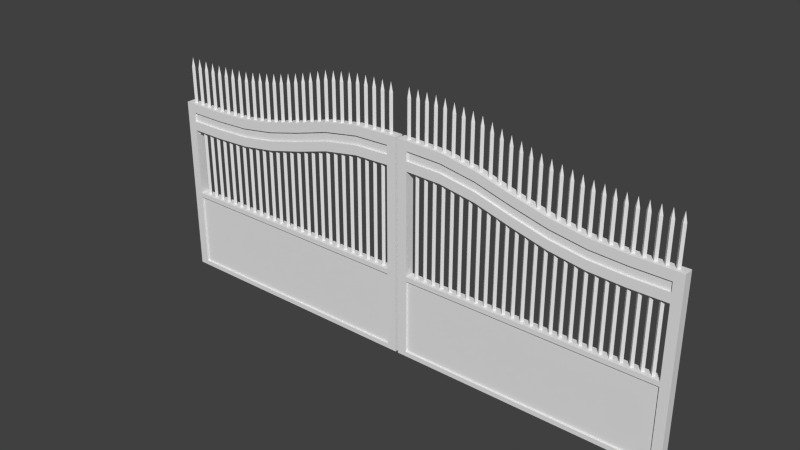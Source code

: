 # Source: Gate.blend  (saved by Blender 2.70.0; exported with 4.5.12 LTS)
import bpy
from mathutils import Matrix  # noqa: F401  (used for matrix-valued properties, if any)

bpy.ops.wm.read_factory_settings(use_empty=True)
scene = bpy.context.scene
scene.name = 'Scene'

# ---- collections
col_collection_1 = bpy.data.collections.new('Collection 1'); scene.collection.children.link(col_collection_1)

# ---- world
world_world = bpy.data.worlds.new('World'); scene.world = world_world
world_world.color = (0.05088, 0.05088, 0.05088)
world_world.use_sun_shadow = False
world_world.sun_shadow_jitter_overblur = 0.0
world_world.cycles.sampling_method = 'MANUAL'
world_world.cycles.sample_map_resolution = 256

# ---- meshes
me_cube_002 = bpy.data.meshes.new('Cube.002')
me_cube_002.from_pydata([(2.89, -0.05, 0.2), (2.89, 0.05, 0.2), (0.009832, 0.05, 0.2), (0.009832, -0.05, 0.2), (2.89, -0.05, 1.1), (2.89, 0.05, 1.1), (0.009832, 0.05, 1.1), (0.009832, -0.05, 1.1), (0.1098, 0.05, 1.1), (0.1098, 0.05, 0.2), (0.1098, -0.05, 1.1), (0.1098, -0.05, 0.2), (2.79, 0.05, 0.2), (2.79, -0.05, 1.1), (2.79, 0.05, 1.1), (2.79, -0.05, 0.2), (2.89, -0.05, 2.2), (2.89, 0.05, 2.2), (0.009832, 0.05, 1.842), (0.009832, -0.05, 1.842), (2.89, -0.05, 2.5), (2.89, 0.05, 2.5), (0.009832, 0.05, 2.142), (0.009832, -0.05, 2.142), (0.1098, 0.05, 2.142), (0.1098, 0.05, 1.842), (0.1098, -0.05, 2.142), (0.1098, -0.05, 1.842), (2.79, 0.05, 2.2), (2.79, -0.05, 2.5), (2.79, 0.05, 2.5), (2.79, -0.05, 2.2), (2.407, 0.05, 2.189), (2.024, 0.05, 2.124), (1.641, 0.05, 2.015), (1.258, 0.05, 1.919), (0.8755, 0.05, 1.86), (0.4927, 0.05, 1.842), (2.407, -0.05, 2.489), (2.024, -0.05, 2.424), (1.641, -0.05, 2.315), (1.258, -0.05, 2.219), (0.8755, -0.05, 2.16), (0.4927, -0.05, 2.142), (2.407, 0.05, 2.489), (2.024, 0.05, 2.424), (1.641, 0.05, 2.315), (1.258, 0.05, 2.219), (0.8755, 0.05, 2.16), (0.4927, 0.05, 2.142), (2.407, -0.05, 2.189), (2.024, -0.05, 2.124), (1.641, -0.05, 2.015), (1.258, -0.05, 1.919), (0.8755, -0.05, 1.86), (0.4927, -0.05, 1.842), (0.2, -0.02263, 1.084), (0.2226, -3.07e-09, 1.084), (0.2, 0.02263, 1.084), (0.1773, -4.977e-09, 1.084), (0.2, -0.02263, 2.54), (0.2226, -3.07e-09, 2.54), (0.2, 0.02263, 2.54), (0.1773, -4.977e-09, 2.54), (0.3, -0.02263, 1.084), (0.3226, -3.07e-09, 1.084), (0.3, 0.02263, 1.084), (0.2773, -4.977e-09, 1.084), (0.3, -0.02263, 2.54), (0.3226, -3.07e-09, 2.54), (0.3, 0.02263, 2.54), (0.2773, -4.977e-09, 2.54), (0.4, -0.02263, 1.084), (0.4226, -3.07e-09, 1.084), (0.4, 0.02263, 1.084), (0.3773, -4.977e-09, 1.084), (0.4, -0.02263, 2.54), (0.4226, -3.07e-09, 2.54), (0.4, 0.02263, 2.54), (0.3773, -4.977e-09, 2.54), (0.5, -0.02263, 1.084), (0.5226, -3.07e-09, 1.084), (0.5, 0.02263, 1.084), (0.4773, -4.977e-09, 1.084), (0.5, -0.02263, 2.54), (0.5226, -3.07e-09, 2.54), (0.5, 0.02263, 2.54), (0.4773, -4.977e-09, 2.54), (0.6, -0.02263, 1.084), (0.6226, -3.07e-09, 1.084), (0.6, 0.02263, 1.084), (0.5773, -4.977e-09, 1.084), (0.6, -0.02263, 2.545), (0.6226, -3.07e-09, 2.545), (0.6, 0.02263, 2.545), (0.5773, -4.977e-09, 2.545), (0.7, -0.02263, 1.084), (0.7226, -3.07e-09, 1.084), (0.7, 0.02263, 1.084), (0.6773, -4.977e-09, 1.084), (0.7, -0.02263, 2.55), (0.7226, -3.07e-09, 2.55), (0.7, 0.02263, 2.55), (0.6773, -4.977e-09, 2.55), (0.8, -0.02263, 1.084), (0.8226, -3.07e-09, 1.084), (0.8, 0.02263, 1.084), (0.7773, -4.977e-09, 1.084), (0.8, -0.02263, 2.556), (0.8226, -3.07e-09, 2.556), (0.8, 0.02263, 2.556), (0.7773, -4.977e-09, 2.556), (0.9, -0.02263, 1.084), (0.9226, -3.07e-09, 1.084), (0.9, 0.02263, 1.084), (0.8773, -4.977e-09, 1.084), (0.9, -0.02263, 2.561), (0.9226, -3.07e-09, 2.561), (0.9, 0.02263, 2.561), (0.8773, -4.977e-09, 2.561), (1.0, -0.02263, 1.084), (1.023, -3.07e-09, 1.084), (1.0, 0.02263, 1.084), (0.9773, -4.977e-09, 1.084), (1.0, -0.02263, 2.577), (1.023, -3.07e-09, 2.577), (1.0, 0.02263, 2.577), (0.9773, -4.977e-09, 2.577), (1.1, -0.02263, 1.084), (1.123, -3.07e-09, 1.084), (1.1, 0.02263, 1.084), (1.077, -4.977e-09, 1.084), (1.1, -0.02263, 2.595), (1.123, -3.07e-09, 2.595), (1.1, 0.02263, 2.595), (1.077, -4.977e-09, 2.595), (1.2, -0.02263, 1.084), (1.223, -3.07e-09, 1.084), (1.2, 0.02263, 1.084), (1.177, -4.977e-09, 1.084), (1.2, -0.02263, 2.611), (1.223, -3.07e-09, 2.611), (1.2, 0.02263, 2.611), (1.177, -4.977e-09, 2.611), (1.3, -0.02263, 1.084), (1.323, -3.07e-09, 1.084), (1.3, 0.02263, 1.084), (1.277, -4.977e-09, 1.084), (1.3, -0.02263, 2.63), (1.323, -3.07e-09, 2.63), (1.3, 0.02263, 2.63), (1.277, -4.977e-09, 2.63), (1.4, -0.02263, 1.084), (1.423, -3.07e-09, 1.084), (1.4, 0.02263, 1.084), (1.377, -4.977e-09, 1.084), (1.4, -0.02263, 2.652), (1.423, -3.07e-09, 2.652), (1.4, 0.02263, 2.652), (1.377, -4.977e-09, 2.652), (1.5, -0.02263, 1.084), (1.523, -3.07e-09, 1.084), (1.5, 0.02263, 1.084), (1.477, -4.977e-09, 1.084), (1.5, -0.02263, 2.679), (1.523, -3.07e-09, 2.679), (1.5, 0.02263, 2.679), (1.477, -4.977e-09, 2.679), (1.6, -0.02263, 1.084), (1.623, -3.07e-09, 1.084), (1.6, 0.02263, 1.084), (1.577, -4.977e-09, 1.084), (1.6, -0.02263, 2.704), (1.623, -3.07e-09, 2.704), (1.6, 0.02263, 2.704), (1.577, -4.977e-09, 2.704), (1.7, -0.02263, 1.084), (1.723, -3.07e-09, 1.084), (1.7, 0.02263, 1.084), (1.677, -4.977e-09, 1.084), (1.7, -0.02263, 2.732), (1.723, -3.07e-09, 2.732), (1.7, 0.02263, 2.732), (1.677, -4.977e-09, 2.732), (1.8, -0.02263, 1.084), (1.823, -3.07e-09, 1.084), (1.8, 0.02263, 1.084), (1.777, -4.977e-09, 1.084), (1.8, -0.02263, 2.762), (1.823, -3.07e-09, 2.762), (1.8, 0.02263, 2.762), (1.777, -4.977e-09, 2.762), (1.9, -0.02263, 1.084), (1.923, -3.07e-09, 1.084), (1.9, 0.02263, 1.084), (1.877, -4.977e-09, 1.084), (1.9, -0.02263, 2.795), (1.923, -3.07e-09, 2.795), (1.9, 0.02263, 2.795), (1.877, -4.977e-09, 2.795), (2.0, -0.02263, 1.084), (2.023, -3.07e-09, 1.084), (2.0, 0.02263, 1.084), (1.977, -4.977e-09, 1.084), (2.0, -0.02263, 2.827), (2.023, -3.07e-09, 2.827), (2.0, 0.02263, 2.827), (1.977, -4.977e-09, 2.827), (2.1, -0.02263, 1.084), (2.123, -3.07e-09, 1.084), (2.1, 0.02263, 1.084), (2.077, -4.977e-09, 1.084), (2.1, -0.02263, 2.845), (2.123, -3.07e-09, 2.845), (2.1, 0.02263, 2.845), (2.077, -4.977e-09, 2.845), (2.2, -0.02263, 1.084), (2.223, -3.07e-09, 1.084), (2.2, 0.02263, 1.084), (2.177, -4.977e-09, 1.084), (2.2, -0.02263, 2.86), (2.223, -3.07e-09, 2.86), (2.2, 0.02263, 2.86), (2.177, -4.977e-09, 2.86), (2.3, -0.02263, 1.084), (2.323, -3.07e-09, 1.084), (2.3, 0.02263, 1.084), (2.277, -4.977e-09, 1.084), (2.3, -0.02263, 2.873), (2.323, -3.07e-09, 2.873), (2.3, 0.02263, 2.873), (2.277, -4.977e-09, 2.873), (2.4, -0.02263, 1.084), (2.423, -3.07e-09, 1.084), (2.4, 0.02263, 1.084), (2.377, -4.977e-09, 1.084), (2.4, -0.02263, 2.888), (2.423, -3.07e-09, 2.888), (2.4, 0.02263, 2.888), (2.377, -4.977e-09, 2.888), (2.5, -0.02263, 1.084), (2.523, -3.07e-09, 1.084), (2.5, 0.02263, 1.084), (2.477, -4.977e-09, 1.084), (2.5, -0.02263, 2.892), (2.523, -3.07e-09, 2.892), (2.5, 0.02263, 2.892), (2.477, -4.977e-09, 2.892), (2.6, -0.02263, 1.084), (2.623, -3.07e-09, 1.084), (2.6, 0.02263, 1.084), (2.577, -4.977e-09, 1.084), (2.6, -0.02263, 2.896), (2.623, -3.07e-09, 2.896), (2.6, 0.02263, 2.896), (2.577, -4.977e-09, 2.896), (2.7, -0.02263, 1.084), (2.723, -3.07e-09, 1.084), (2.7, 0.02263, 1.084), (2.677, -4.977e-09, 1.084), (2.7, -0.02263, 2.897), (2.723, -3.07e-09, 2.897), (2.7, 0.02263, 2.897), (2.677, -4.977e-09, 2.897), (0.2, -4.038e-09, 2.64), (0.3, -4.038e-09, 2.64), (0.4, -4.038e-09, 2.64), (0.5, -4.038e-09, 2.64), (0.6, -4.038e-09, 2.645), (0.7, -4.038e-09, 2.65), (0.8, -4.038e-09, 2.656), (0.9, -4.038e-09, 2.661), (1.0, -4.038e-09, 2.677), (1.1, -4.038e-09, 2.695), (1.2, -4.038e-09, 2.711), (1.3, -4.038e-09, 2.73), (1.4, -4.038e-09, 2.752), (1.5, -4.038e-09, 2.779), (1.6, -4.038e-09, 2.804), (1.7, -4.038e-09, 2.832), (1.8, -4.038e-09, 2.862), (1.9, -4.038e-09, 2.895), (2.0, -4.038e-09, 2.927), (2.1, -4.038e-09, 2.945), (2.2, -4.038e-09, 2.96), (0.09997, -4.038e-09, 2.64), (0.07734, -4.977e-09, 2.54), (0.09997, 0.02263, 2.54), (2.3, -4.038e-09, 2.973), (0.1226, -3.07e-09, 2.54), (0.09997, -0.02263, 2.54), (0.07734, -4.977e-09, 1.784), (2.4, -4.038e-09, 2.988), (0.09997, 0.02263, 1.784), (0.1226, -3.07e-09, 1.784), (0.09997, -0.02263, 1.784), (2.5, -4.038e-09, 2.992), (2.8, -4.038e-09, 2.997), (2.777, -4.977e-09, 2.897), (2.8, 0.02263, 2.897), (2.6, -4.038e-09, 2.996), (2.823, -3.07e-09, 2.897), (2.8, -0.02263, 2.897), (2.777, -4.977e-09, 2.184), (2.7, -4.038e-09, 2.997), (2.8, 0.02263, 2.184), (2.823, -3.07e-09, 2.184), (2.8, -0.02263, 2.184), (2.89, -0.05, 1.05), (2.89, 0.05, 1.05), (0.009832, 0.05, 1.05), (0.009832, -0.05, 1.05), (0.1098, 0.05, 1.05), (0.1098, -0.05, 1.05), (2.79, -0.05, 1.05), (2.79, 0.05, 1.05), (2.89, 0.05, 0.25), (0.009832, 0.05, 0.25), (0.009832, -0.05, 0.25), (0.1098, 0.05, 0.25), (0.1098, -0.05, 0.25), (2.79, -0.05, 0.25), (2.79, 0.05, 0.25), (2.89, -0.05, 0.25), (0.1098, 0.03, 1.05), (0.1098, -0.03, 1.05), (2.79, -0.03, 1.05), (2.79, 0.03, 1.05), (0.1098, 0.03, 0.25), (0.1098, -0.03, 0.25), (2.79, -0.03, 0.25), (2.79, 0.03, 0.25), (2.89, -0.05, 2.3), (2.89, -0.05, 2.4), (2.89, 0.05, 2.4), (2.89, 0.05, 2.3), (0.009832, 0.05, 2.042), (0.009832, 0.05, 1.942), (0.009832, -0.05, 2.042), (0.009832, -0.05, 1.942), (0.1098, 0.05, 2.042), (0.1098, 0.05, 1.942), (0.1098, -0.05, 2.042), (0.1098, -0.05, 1.942), (2.79, -0.05, 2.4), (2.79, -0.05, 2.3), (2.79, 0.05, 2.4), (2.79, 0.05, 2.3), (2.407, 0.05, 2.389), (2.407, 0.05, 2.289), (2.024, 0.05, 2.324), (2.024, 0.05, 2.224), (1.641, 0.05, 2.215), (1.641, 0.05, 2.115), (1.258, 0.05, 2.119), (1.258, 0.05, 2.019), (0.8755, 0.05, 2.06), (0.8755, 0.05, 1.96), (0.4927, 0.05, 2.042), (0.4927, 0.05, 1.942), (0.4927, -0.05, 2.042), (0.4927, -0.05, 1.942), (0.8755, -0.05, 2.06), (0.8755, -0.05, 1.96), (1.258, -0.05, 2.119), (1.258, -0.05, 2.019), (1.641, -0.05, 2.215), (1.641, -0.05, 2.115), (2.024, -0.05, 2.324), (2.024, -0.05, 2.224), (2.407, -0.05, 2.389), (2.407, -0.05, 2.289), (0.1098, 0.03, 2.042), (0.1098, 0.03, 1.942), (0.1098, -0.03, 2.042), (0.1098, -0.03, 1.942), (2.79, -0.03, 2.4), (2.79, -0.03, 2.3), (2.79, 0.03, 2.4), (2.79, 0.03, 2.3), (2.407, 0.03, 2.389), (2.407, 0.03, 2.289), (2.024, 0.03, 2.324), (2.024, 0.03, 2.224), (1.641, 0.03, 2.215), (1.641, 0.03, 2.115), (1.258, 0.03, 2.119), (1.258, 0.03, 2.019), (0.8755, 0.03, 2.06), (0.8755, 0.03, 1.96), (0.4927, 0.03, 2.042), (0.4927, 0.03, 1.942), (0.4927, -0.03, 2.042), (0.4927, -0.03, 1.942), (0.8755, -0.03, 2.06), (0.8755, -0.03, 1.96), (1.258, -0.03, 2.119), (1.258, -0.03, 2.019), (1.641, -0.03, 2.215), (1.641, -0.03, 2.115), (2.024, -0.03, 2.324), (2.024, -0.03, 2.224), (2.407, -0.03, 2.389), (2.407, -0.03, 2.289)], [], [(323, 0, 1, 316), (319, 9, 2, 317), (317, 2, 3, 318), (321, 15, 0, 323), (11, 3, 2, 9), (14, 13, 31, 28), (322, 12, 9, 319), (318, 3, 11, 320), (15, 11, 9, 12), (7, 10, 27, 19), (320, 11, 15, 321), (10, 13, 14, 8), (316, 1, 12, 322), (0, 15, 12, 1), (332, 16, 17, 335), (341, 25, 18, 337), (337, 18, 19, 339), (345, 31, 16, 332), (6, 7, 19, 18), (29, 20, 21, 30), (359, 37, 25, 341), (339, 19, 27, 343), (55, 27, 25, 37), (23, 26, 24, 22), (371, 50, 31, 345), (38, 29, 30, 44), (335, 17, 28, 347), (5, 14, 28, 17), (10, 8, 25, 27), (8, 6, 18, 25), (13, 4, 16, 31), (4, 5, 17, 16), (347, 28, 32, 349), (349, 32, 33, 351), (351, 33, 34, 353), (353, 34, 35, 355), (355, 35, 36, 357), (357, 36, 37, 359), (31, 50, 32, 28), (50, 51, 33, 32), (51, 52, 34, 33), (52, 53, 35, 34), (53, 54, 36, 35), (54, 55, 37, 36), (343, 27, 55, 361), (361, 55, 54, 363), (363, 54, 53, 365), (365, 53, 52, 367), (367, 52, 51, 369), (369, 51, 50, 371), (26, 43, 49, 24), (43, 42, 48, 49), (42, 41, 47, 48), (41, 40, 46, 47), (40, 39, 45, 46), (39, 38, 44, 45), (60, 56, 57, 61), (61, 57, 58, 62), (62, 58, 59, 63), (63, 59, 56, 60), (68, 64, 65, 69), (69, 65, 66, 70), (70, 66, 67, 71), (71, 67, 64, 68), (151, 147, 144, 148), (299, 297, 301), (76, 72, 73, 77), (77, 73, 74, 78), (78, 74, 75, 79), (79, 75, 72, 76), (150, 146, 147, 151), (84, 80, 81, 85), (85, 81, 82, 86), (86, 82, 83, 87), (87, 83, 80, 84), (149, 145, 146, 150), (92, 88, 89, 93), (93, 89, 90, 94), (94, 90, 91, 95), (95, 91, 88, 92), (148, 144, 145, 149), (290, 295, 294, 289), (100, 96, 97, 101), (101, 97, 98, 102), (102, 98, 99, 103), (103, 99, 96, 100), (108, 104, 105, 109), (109, 105, 106, 110), (110, 106, 107, 111), (111, 107, 104, 108), (143, 139, 136, 140), (289, 294, 293, 287), (116, 112, 113, 117), (117, 113, 114, 118), (118, 114, 115, 119), (119, 115, 112, 116), (142, 138, 139, 143), (124, 120, 121, 125), (125, 121, 122, 126), (126, 122, 123, 127), (127, 123, 120, 124), (141, 137, 138, 142), (132, 128, 129, 133), (133, 129, 130, 134), (134, 130, 131, 135), (135, 131, 128, 132), (140, 136, 137, 141), (286, 291, 295, 290), (156, 152, 153, 157), (157, 153, 154, 158), (158, 154, 155, 159), (159, 155, 152, 156), (164, 160, 161, 165), (165, 161, 162, 166), (166, 162, 163, 167), (167, 163, 160, 164), (172, 168, 169, 173), (173, 169, 170, 174), (174, 170, 171, 175), (175, 171, 168, 172), (289, 285, 290), (180, 176, 177, 181), (181, 177, 178, 182), (182, 178, 179, 183), (183, 179, 176, 180), (188, 184, 185, 189), (189, 185, 186, 190), (190, 186, 187, 191), (191, 187, 184, 188), (290, 285, 286), (196, 192, 193, 197), (197, 193, 194, 198), (198, 194, 195, 199), (199, 195, 192, 196), (204, 200, 201, 205), (205, 201, 202, 206), (206, 202, 203, 207), (207, 203, 200, 204), (287, 285, 289), (212, 208, 209, 213), (213, 209, 210, 214), (214, 210, 211, 215), (215, 211, 208, 212), (301, 297, 302), (109, 270, 108), (231, 227, 224, 228), (230, 226, 227, 231), (229, 225, 226, 230), (228, 224, 225, 229), (182, 279, 181), (223, 219, 216, 220), (222, 218, 219, 223), (221, 217, 218, 222), (220, 216, 217, 221), (236, 232, 233, 237), (237, 233, 234, 238), (238, 234, 235, 239), (239, 235, 232, 236), (298, 297, 299), (244, 240, 241, 245), (245, 241, 242, 246), (246, 242, 243, 247), (247, 243, 240, 244), (252, 248, 249, 253), (253, 249, 250, 254), (254, 250, 251, 255), (255, 251, 248, 252), (173, 278, 172), (260, 256, 257, 261), (261, 257, 258, 262), (262, 258, 259, 263), (263, 259, 256, 260), (246, 296, 245), (158, 276, 157), (68, 265, 71), (78, 266, 77), (85, 267, 84), (92, 268, 95), (102, 269, 101), (149, 275, 148), (111, 270, 110), (118, 271, 117), (132, 273, 135), (142, 274, 141), (175, 278, 174), (180, 279, 183), (286, 285, 287), (196, 281, 199), (206, 282, 205), (213, 283, 212), (222, 284, 221), (237, 292, 236), (287, 293, 291, 286), (244, 296, 247), (255, 300, 254), (260, 304, 263), (302, 297, 298), (261, 304, 260), (191, 280, 190), (116, 271, 119), (197, 281, 196), (127, 272, 126), (215, 283, 214), (133, 273, 132), (220, 284, 223), (69, 265, 68), (151, 275, 150), (231, 288, 230), (156, 276, 159), (87, 267, 86), (239, 292, 238), (93, 268, 92), (166, 277, 165), (254, 300, 253), (172, 278, 175), (100, 269, 103), (263, 304, 262), (190, 280, 189), (110, 270, 109), (298, 303, 307, 302), (199, 281, 198), (126, 272, 125), (204, 282, 207), (135, 273, 134), (214, 283, 213), (71, 265, 70), (140, 274, 143), (230, 288, 229), (150, 275, 149), (76, 266, 79), (236, 292, 239), (86, 267, 85), (164, 277, 167), (245, 296, 244), (174, 278, 173), (103, 269, 102), (252, 300, 255), (181, 279, 180), (108, 270, 111), (299, 305, 303, 298), (188, 280, 191), (117, 271, 116), (205, 282, 204), (124, 272, 127), (212, 283, 215), (141, 274, 140), (221, 284, 220), (77, 266, 76), (148, 275, 151), (228, 288, 231), (84, 267, 87), (157, 276, 156), (247, 296, 246), (95, 268, 94), (167, 277, 166), (253, 300, 252), (183, 279, 182), (101, 269, 100), (262, 304, 261), (189, 280, 188), (119, 271, 118), (301, 306, 305, 299), (198, 281, 197), (125, 272, 124), (207, 282, 206), (134, 273, 133), (223, 284, 222), (70, 265, 69), (143, 274, 142), (229, 288, 228), (159, 276, 158), (79, 266, 78), (238, 292, 237), (94, 268, 93), (165, 277, 164), (302, 307, 306, 301), (61, 264, 60), (60, 264, 63), (62, 264, 61), (63, 264, 62), (4, 308, 309, 5), (8, 312, 310, 6), (6, 310, 311, 7), (13, 314, 308, 4), (14, 315, 312, 8), (7, 311, 313, 10), (10, 313, 314, 13), (5, 309, 315, 14), (308, 323, 316, 309), (312, 319, 317, 310), (310, 317, 318, 311), (314, 321, 323, 308), (319, 328, 331, 322), (311, 318, 320, 313), (321, 330, 329, 320), (309, 316, 322, 315), (327, 331, 328, 324), (325, 329, 330, 326), (322, 331, 327, 315), (314, 326, 330, 321), (320, 329, 325, 313), (312, 324, 328, 319), (313, 325, 326, 314), (315, 327, 324, 312), (20, 333, 334, 21), (333, 332, 335, 334), (24, 340, 336, 22), (340, 341, 337, 336), (22, 336, 338, 23), (336, 337, 339, 338), (29, 344, 333, 20), (344, 345, 332, 333), (49, 358, 340, 24), (363, 395, 393, 361), (23, 338, 342, 26), (338, 339, 343, 342), (38, 370, 344, 29), (352, 384, 386, 354), (21, 334, 346, 30), (334, 335, 347, 346), (30, 346, 348, 44), (365, 397, 395, 363), (44, 348, 350, 45), (345, 377, 403, 371), (45, 350, 352, 46), (340, 372, 373, 341), (46, 352, 354, 47), (354, 386, 388, 356), (47, 354, 356, 48), (367, 399, 397, 365), (48, 356, 358, 49), (343, 375, 374, 342), (26, 342, 360, 43), (356, 388, 390, 358), (43, 360, 362, 42), (369, 401, 399, 367), (42, 362, 364, 41), (349, 381, 379, 347), (41, 364, 366, 40), (344, 376, 377, 345), (40, 366, 368, 39), (342, 374, 392, 360), (39, 368, 370, 38), (371, 403, 401, 369), (390, 391, 373, 372), (402, 403, 377, 376), (378, 379, 381, 380), (380, 381, 383, 382), (382, 383, 385, 384), (384, 385, 387, 386), (386, 387, 389, 388), (388, 389, 391, 390), (374, 375, 393, 392), (392, 393, 395, 394), (394, 395, 397, 396), (396, 397, 399, 398), (398, 399, 401, 400), (400, 401, 403, 402), (341, 373, 391, 359), (350, 382, 384, 352), (361, 393, 375, 343), (348, 380, 382, 350), (368, 400, 402, 370), (359, 391, 389, 357), (346, 378, 380, 348), (366, 398, 400, 368), (357, 389, 387, 355), (364, 396, 398, 366), (370, 402, 376, 344), (355, 387, 385, 353), (362, 394, 396, 364), (353, 385, 383, 351), (360, 392, 394, 362), (347, 379, 378, 346), (358, 390, 372, 340), (351, 383, 381, 349)])
me_cube_002.use_remesh_preserve_volume = False
me_cube_002.use_remesh_preserve_attributes = False
me_cube_002.use_mirror_vertex_groups = False
me_cube_002.update()
me_cube = bpy.data.meshes.new('Cube')
me_cube.from_pydata([(-2.88, -0.05, 0.2), (-2.88, 0.05, 0.2), (0.0, 0.05, 0.2), (0.0, -0.05, 0.2), (-2.88, -0.05, 1.1), (-2.88, 0.05, 1.1), (0.0, 0.05, 1.1), (0.0, -0.05, 1.1), (-0.1, 0.05, 1.1), (-0.1, 0.05, 0.2), (-0.1, -0.05, 1.1), (-0.1, -0.05, 0.2), (-2.78, 0.05, 0.2), (-2.78, -0.05, 1.1), (-2.78, 0.05, 1.1), (-2.78, -0.05, 0.2), (-2.88, -0.05, 2.2), (-2.88, 0.05, 2.2), (0.0, 0.05, 1.842), (0.0, -0.05, 1.842), (-2.88, -0.05, 2.5), (-2.88, 0.05, 2.5), (0.0, 0.05, 2.142), (0.0, -0.05, 2.142), (-0.1, 0.05, 2.142), (-0.1, 0.05, 1.842), (-0.1, -0.05, 2.142), (-0.1, -0.05, 1.842), (-2.78, 0.05, 2.2), (-2.78, -0.05, 2.5), (-2.78, 0.05, 2.5), (-2.78, -0.05, 2.2), (-2.397, 0.05, 2.189), (-2.014, 0.05, 2.124), (-1.631, 0.05, 2.015), (-1.249, 0.05, 1.919), (-0.8657, 0.05, 1.86), (-0.4829, 0.05, 1.842), (-2.397, -0.05, 2.489), (-2.014, -0.05, 2.424), (-1.631, -0.05, 2.315), (-1.249, -0.05, 2.219), (-0.8657, -0.05, 2.16), (-0.4829, -0.05, 2.142), (-2.397, 0.05, 2.489), (-2.014, 0.05, 2.424), (-1.631, 0.05, 2.315), (-1.249, 0.05, 2.219), (-0.8657, 0.05, 2.16), (-0.4829, 0.05, 2.142), (-2.397, -0.05, 2.189), (-2.014, -0.05, 2.124), (-1.631, -0.05, 2.015), (-1.249, -0.05, 1.919), (-0.8657, -0.05, 1.86), (-0.4829, -0.05, 1.842), (-0.1901, -0.02263, 1.084), (-0.2128, -3.07e-09, 1.084), (-0.1901, 0.02263, 1.084), (-0.1675, -4.977e-09, 1.084), (-0.1901, -0.02263, 2.54), (-0.2128, -3.07e-09, 2.54), (-0.1901, 0.02263, 2.54), (-0.1675, -4.977e-09, 2.54), (-0.2901, -0.02263, 1.084), (-0.3128, -3.07e-09, 1.084), (-0.2901, 0.02263, 1.084), (-0.2675, -4.977e-09, 1.084), (-0.2901, -0.02263, 2.54), (-0.3128, -3.07e-09, 2.54), (-0.2901, 0.02263, 2.54), (-0.2675, -4.977e-09, 2.54), (-0.3901, -0.02263, 1.084), (-0.4128, -3.07e-09, 1.084), (-0.3901, 0.02263, 1.084), (-0.3675, -4.977e-09, 1.084), (-0.3901, -0.02263, 2.54), (-0.4128, -3.07e-09, 2.54), (-0.3901, 0.02263, 2.54), (-0.3675, -4.977e-09, 2.54), (-0.4901, -0.02263, 1.084), (-0.5128, -3.07e-09, 1.084), (-0.4901, 0.02263, 1.084), (-0.4675, -4.977e-09, 1.084), (-0.4901, -0.02263, 2.54), (-0.5128, -3.07e-09, 2.54), (-0.4901, 0.02263, 2.54), (-0.4675, -4.977e-09, 2.54), (-0.5901, -0.02263, 1.084), (-0.6128, -3.07e-09, 1.084), (-0.5901, 0.02263, 1.084), (-0.5675, -4.977e-09, 1.084), (-0.5901, -0.02263, 2.545), (-0.6128, -3.07e-09, 2.545), (-0.5901, 0.02263, 2.545), (-0.5675, -4.977e-09, 2.545), (-0.6901, -0.02263, 1.084), (-0.7128, -3.07e-09, 1.084), (-0.6901, 0.02263, 1.084), (-0.6675, -4.977e-09, 1.084), (-0.6901, -0.02263, 2.55), (-0.7128, -3.07e-09, 2.55), (-0.6901, 0.02263, 2.55), (-0.6675, -4.977e-09, 2.55), (-0.7901, -0.02263, 1.084), (-0.8128, -3.07e-09, 1.084), (-0.7901, 0.02263, 1.084), (-0.7675, -4.977e-09, 1.084), (-0.7901, -0.02263, 2.556), (-0.8128, -3.07e-09, 2.556), (-0.7901, 0.02263, 2.556), (-0.7675, -4.977e-09, 2.556), (-0.8901, -0.02263, 1.084), (-0.9128, -3.07e-09, 1.084), (-0.8901, 0.02263, 1.084), (-0.8675, -4.977e-09, 1.084), (-0.8901, -0.02263, 2.561), (-0.9128, -3.07e-09, 2.561), (-0.8901, 0.02263, 2.561), (-0.8675, -4.977e-09, 2.561), (-0.9901, -0.02263, 1.084), (-1.013, -3.07e-09, 1.084), (-0.9901, 0.02263, 1.084), (-0.9675, -4.977e-09, 1.084), (-0.9901, -0.02263, 2.577), (-1.013, -3.07e-09, 2.577), (-0.9901, 0.02263, 2.577), (-0.9675, -4.977e-09, 2.577), (-1.09, -0.02263, 1.084), (-1.113, -3.07e-09, 1.084), (-1.09, 0.02263, 1.084), (-1.068, -4.977e-09, 1.084), (-1.09, -0.02263, 2.595), (-1.113, -3.07e-09, 2.595), (-1.09, 0.02263, 2.595), (-1.068, -4.977e-09, 2.595), (-1.19, -0.02263, 1.084), (-1.213, -3.07e-09, 1.084), (-1.19, 0.02263, 1.084), (-1.168, -4.977e-09, 1.084), (-1.19, -0.02263, 2.611), (-1.213, -3.07e-09, 2.611), (-1.19, 0.02263, 2.611), (-1.168, -4.977e-09, 2.611), (-1.29, -0.02263, 1.084), (-1.313, -3.07e-09, 1.084), (-1.29, 0.02263, 1.084), (-1.268, -4.977e-09, 1.084), (-1.29, -0.02263, 2.63), (-1.313, -3.07e-09, 2.63), (-1.29, 0.02263, 2.63), (-1.268, -4.977e-09, 2.63), (-1.39, -0.02263, 1.084), (-1.413, -3.07e-09, 1.084), (-1.39, 0.02263, 1.084), (-1.368, -4.977e-09, 1.084), (-1.39, -0.02263, 2.652), (-1.413, -3.07e-09, 2.652), (-1.39, 0.02263, 2.652), (-1.368, -4.977e-09, 2.652), (-1.49, -0.02263, 1.084), (-1.513, -3.07e-09, 1.084), (-1.49, 0.02263, 1.084), (-1.468, -4.977e-09, 1.084), (-1.49, -0.02263, 2.679), (-1.513, -3.07e-09, 2.679), (-1.49, 0.02263, 2.679), (-1.468, -4.977e-09, 2.679), (-1.59, -0.02263, 1.084), (-1.613, -3.07e-09, 1.084), (-1.59, 0.02263, 1.084), (-1.568, -4.977e-09, 1.084), (-1.59, -0.02263, 2.704), (-1.613, -3.07e-09, 2.704), (-1.59, 0.02263, 2.704), (-1.568, -4.977e-09, 2.704), (-1.69, -0.02263, 1.084), (-1.713, -3.07e-09, 1.084), (-1.69, 0.02263, 1.084), (-1.668, -4.977e-09, 1.084), (-1.69, -0.02263, 2.732), (-1.713, -3.07e-09, 2.732), (-1.69, 0.02263, 2.732), (-1.668, -4.977e-09, 2.732), (-1.79, -0.02263, 1.084), (-1.813, -3.07e-09, 1.084), (-1.79, 0.02263, 1.084), (-1.768, -4.977e-09, 1.084), (-1.79, -0.02263, 2.762), (-1.813, -3.07e-09, 2.762), (-1.79, 0.02263, 2.762), (-1.768, -4.977e-09, 2.762), (-1.89, -0.02263, 1.084), (-1.913, -3.07e-09, 1.084), (-1.89, 0.02263, 1.084), (-1.868, -4.977e-09, 1.084), (-1.89, -0.02263, 2.795), (-1.913, -3.07e-09, 2.795), (-1.89, 0.02263, 2.795), (-1.868, -4.977e-09, 2.795), (-1.99, -0.02263, 1.084), (-2.013, -3.07e-09, 1.084), (-1.99, 0.02263, 1.084), (-1.968, -4.977e-09, 1.084), (-1.99, -0.02263, 2.827), (-2.013, -3.07e-09, 2.827), (-1.99, 0.02263, 2.827), (-1.968, -4.977e-09, 2.827), (-2.09, -0.02263, 1.084), (-2.113, -3.07e-09, 1.084), (-2.09, 0.02263, 1.084), (-2.068, -4.977e-09, 1.084), (-2.09, -0.02263, 2.845), (-2.113, -3.07e-09, 2.845), (-2.09, 0.02263, 2.845), (-2.068, -4.977e-09, 2.845), (-2.19, -0.02263, 1.084), (-2.213, -3.07e-09, 1.084), (-2.19, 0.02263, 1.084), (-2.168, -4.977e-09, 1.084), (-2.19, -0.02263, 2.86), (-2.213, -3.07e-09, 2.86), (-2.19, 0.02263, 2.86), (-2.168, -4.977e-09, 2.86), (-2.29, -0.02263, 1.084), (-2.313, -3.07e-09, 1.084), (-2.29, 0.02263, 1.084), (-2.268, -4.977e-09, 1.084), (-2.29, -0.02263, 2.873), (-2.313, -3.07e-09, 2.873), (-2.29, 0.02263, 2.873), (-2.268, -4.977e-09, 2.873), (-2.39, -0.02263, 1.084), (-2.413, -3.07e-09, 1.084), (-2.39, 0.02263, 1.084), (-2.368, -4.977e-09, 1.084), (-2.39, -0.02263, 2.888), (-2.413, -3.07e-09, 2.888), (-2.39, 0.02263, 2.888), (-2.368, -4.977e-09, 2.888), (-2.49, -0.02263, 1.084), (-2.513, -3.07e-09, 1.084), (-2.49, 0.02263, 1.084), (-2.468, -4.977e-09, 1.084), (-2.49, -0.02263, 2.892), (-2.513, -3.07e-09, 2.892), (-2.49, 0.02263, 2.892), (-2.468, -4.977e-09, 2.892), (-2.59, -0.02263, 1.084), (-2.613, -3.07e-09, 1.084), (-2.59, 0.02263, 1.084), (-2.568, -4.977e-09, 1.084), (-2.59, -0.02263, 2.896), (-2.613, -3.07e-09, 2.896), (-2.59, 0.02263, 2.896), (-2.568, -4.977e-09, 2.896), (-2.69, -0.02263, 1.084), (-2.713, -3.07e-09, 1.084), (-2.69, 0.02263, 1.084), (-2.668, -4.977e-09, 1.084), (-2.69, -0.02263, 2.897), (-2.713, -3.07e-09, 2.897), (-2.69, 0.02263, 2.897), (-2.668, -4.977e-09, 2.897), (-0.1901, -4.038e-09, 2.64), (-0.2901, -4.038e-09, 2.64), (-0.3901, -4.038e-09, 2.64), (-0.4901, -4.038e-09, 2.64), (-0.5901, -4.038e-09, 2.645), (-0.6901, -4.038e-09, 2.65), (-0.7901, -4.038e-09, 2.656), (-0.8901, -4.038e-09, 2.661), (-0.9901, -4.038e-09, 2.677), (-1.09, -4.038e-09, 2.695), (-1.19, -4.038e-09, 2.711), (-1.29, -4.038e-09, 2.73), (-1.39, -4.038e-09, 2.752), (-1.49, -4.038e-09, 2.779), (-1.59, -4.038e-09, 2.804), (-1.69, -4.038e-09, 2.832), (-1.79, -4.038e-09, 2.862), (-1.89, -4.038e-09, 2.895), (-1.99, -4.038e-09, 2.927), (-2.09, -4.038e-09, 2.945), (-2.19, -4.038e-09, 2.96), (-0.09013, -4.038e-09, 2.64), (-0.06751, -4.977e-09, 2.54), (-0.09013, 0.02263, 2.54), (-2.29, -4.038e-09, 2.973), (-0.1128, -3.07e-09, 2.54), (-0.09013, -0.02263, 2.54), (-0.06751, -4.977e-09, 1.784), (-2.39, -4.038e-09, 2.988), (-0.09013, 0.02263, 1.784), (-0.1128, -3.07e-09, 1.784), (-0.09013, -0.02263, 1.784), (-2.49, -4.038e-09, 2.992), (-2.79, -4.038e-09, 2.997), (-2.768, -4.977e-09, 2.897), (-2.79, 0.02263, 2.897), (-2.59, -4.038e-09, 2.996), (-2.813, -3.07e-09, 2.897), (-2.79, -0.02263, 2.897), (-2.768, -4.977e-09, 2.184), (-2.69, -4.038e-09, 2.997), (-2.79, 0.02263, 2.184), (-2.813, -3.07e-09, 2.184), (-2.79, -0.02263, 2.184), (-2.88, -0.05, 1.05), (-2.88, 0.05, 1.05), (0.0, 0.05, 1.05), (0.0, -0.05, 1.05), (-0.1, 0.05, 1.05), (-0.1, -0.05, 1.05), (-2.78, -0.05, 1.05), (-2.78, 0.05, 1.05), (-2.88, 0.05, 0.25), (0.0, 0.05, 0.25), (0.0, -0.05, 0.25), (-0.1, 0.05, 0.25), (-0.1, -0.05, 0.25), (-2.78, -0.05, 0.25), (-2.78, 0.05, 0.25), (-2.88, -0.05, 0.25), (-0.1, 0.03, 1.05), (-0.1, -0.03, 1.05), (-2.78, -0.03, 1.05), (-2.78, 0.03, 1.05), (-0.1, 0.03, 0.25), (-0.1, -0.03, 0.25), (-2.78, -0.03, 0.25), (-2.78, 0.03, 0.25), (-2.88, -0.05, 2.3), (-2.88, -0.05, 2.4), (-2.88, 0.05, 2.4), (-2.88, 0.05, 2.3), (0.0, 0.05, 2.042), (0.0, 0.05, 1.942), (0.0, -0.05, 2.042), (0.0, -0.05, 1.942), (-0.1, 0.05, 2.042), (-0.1, 0.05, 1.942), (-0.1, -0.05, 2.042), (-0.1, -0.05, 1.942), (-2.78, -0.05, 2.4), (-2.78, -0.05, 2.3), (-2.78, 0.05, 2.4), (-2.78, 0.05, 2.3), (-2.397, 0.05, 2.389), (-2.397, 0.05, 2.289), (-2.014, 0.05, 2.324), (-2.014, 0.05, 2.224), (-1.631, 0.05, 2.215), (-1.631, 0.05, 2.115), (-1.249, 0.05, 2.119), (-1.249, 0.05, 2.019), (-0.8657, 0.05, 2.06), (-0.8657, 0.05, 1.96), (-0.4829, 0.05, 2.042), (-0.4829, 0.05, 1.942), (-0.4829, -0.05, 2.042), (-0.4829, -0.05, 1.942), (-0.8657, -0.05, 2.06), (-0.8657, -0.05, 1.96), (-1.249, -0.05, 2.119), (-1.249, -0.05, 2.019), (-1.631, -0.05, 2.215), (-1.631, -0.05, 2.115), (-2.014, -0.05, 2.324), (-2.014, -0.05, 2.224), (-2.397, -0.05, 2.389), (-2.397, -0.05, 2.289), (-0.1, 0.03, 2.042), (-0.1, 0.03, 1.942), (-0.1, -0.03, 2.042), (-0.1, -0.03, 1.942), (-2.78, -0.03, 2.4), (-2.78, -0.03, 2.3), (-2.78, 0.03, 2.4), (-2.78, 0.03, 2.3), (-2.397, 0.03, 2.389), (-2.397, 0.03, 2.289), (-2.014, 0.03, 2.324), (-2.014, 0.03, 2.224), (-1.631, 0.03, 2.215), (-1.631, 0.03, 2.115), (-1.249, 0.03, 2.119), (-1.249, 0.03, 2.019), (-0.8657, 0.03, 2.06), (-0.8657, 0.03, 1.96), (-0.4829, 0.03, 2.042), (-0.4829, 0.03, 1.942), (-0.4829, -0.03, 2.042), (-0.4829, -0.03, 1.942), (-0.8657, -0.03, 2.06), (-0.8657, -0.03, 1.96), (-1.249, -0.03, 2.119), (-1.249, -0.03, 2.019), (-1.631, -0.03, 2.215), (-1.631, -0.03, 2.115), (-2.014, -0.03, 2.324), (-2.014, -0.03, 2.224), (-2.397, -0.03, 2.389), (-2.397, -0.03, 2.289)], [], [(323, 316, 1, 0), (319, 317, 2, 9), (317, 318, 3, 2), (321, 323, 0, 15), (11, 9, 2, 3), (14, 28, 31, 13), (322, 319, 9, 12), (318, 320, 11, 3), (15, 12, 9, 11), (7, 19, 27, 10), (320, 321, 15, 11), (10, 8, 14, 13), (316, 322, 12, 1), (0, 1, 12, 15), (332, 335, 17, 16), (341, 337, 18, 25), (337, 339, 19, 18), (345, 332, 16, 31), (6, 18, 19, 7), (29, 30, 21, 20), (359, 341, 25, 37), (339, 343, 27, 19), (55, 37, 25, 27), (23, 22, 24, 26), (371, 345, 31, 50), (38, 44, 30, 29), (335, 347, 28, 17), (5, 17, 28, 14), (10, 27, 25, 8), (8, 25, 18, 6), (13, 31, 16, 4), (4, 16, 17, 5), (347, 349, 32, 28), (349, 351, 33, 32), (351, 353, 34, 33), (353, 355, 35, 34), (355, 357, 36, 35), (357, 359, 37, 36), (31, 28, 32, 50), (50, 32, 33, 51), (51, 33, 34, 52), (52, 34, 35, 53), (53, 35, 36, 54), (54, 36, 37, 55), (343, 361, 55, 27), (361, 363, 54, 55), (363, 365, 53, 54), (365, 367, 52, 53), (367, 369, 51, 52), (369, 371, 50, 51), (26, 24, 49, 43), (43, 49, 48, 42), (42, 48, 47, 41), (41, 47, 46, 40), (40, 46, 45, 39), (39, 45, 44, 38), (60, 61, 57, 56), (61, 62, 58, 57), (62, 63, 59, 58), (63, 60, 56, 59), (68, 69, 65, 64), (69, 70, 66, 65), (70, 71, 67, 66), (71, 68, 64, 67), (151, 148, 144, 147), (299, 301, 297), (76, 77, 73, 72), (77, 78, 74, 73), (78, 79, 75, 74), (79, 76, 72, 75), (150, 151, 147, 146), (84, 85, 81, 80), (85, 86, 82, 81), (86, 87, 83, 82), (87, 84, 80, 83), (149, 150, 146, 145), (92, 93, 89, 88), (93, 94, 90, 89), (94, 95, 91, 90), (95, 92, 88, 91), (148, 149, 145, 144), (290, 289, 294, 295), (100, 101, 97, 96), (101, 102, 98, 97), (102, 103, 99, 98), (103, 100, 96, 99), (108, 109, 105, 104), (109, 110, 106, 105), (110, 111, 107, 106), (111, 108, 104, 107), (143, 140, 136, 139), (289, 287, 293, 294), (116, 117, 113, 112), (117, 118, 114, 113), (118, 119, 115, 114), (119, 116, 112, 115), (142, 143, 139, 138), (124, 125, 121, 120), (125, 126, 122, 121), (126, 127, 123, 122), (127, 124, 120, 123), (141, 142, 138, 137), (132, 133, 129, 128), (133, 134, 130, 129), (134, 135, 131, 130), (135, 132, 128, 131), (140, 141, 137, 136), (286, 290, 295, 291), (156, 157, 153, 152), (157, 158, 154, 153), (158, 159, 155, 154), (159, 156, 152, 155), (164, 165, 161, 160), (165, 166, 162, 161), (166, 167, 163, 162), (167, 164, 160, 163), (172, 173, 169, 168), (173, 174, 170, 169), (174, 175, 171, 170), (175, 172, 168, 171), (289, 290, 285), (180, 181, 177, 176), (181, 182, 178, 177), (182, 183, 179, 178), (183, 180, 176, 179), (188, 189, 185, 184), (189, 190, 186, 185), (190, 191, 187, 186), (191, 188, 184, 187), (290, 286, 285), (196, 197, 193, 192), (197, 198, 194, 193), (198, 199, 195, 194), (199, 196, 192, 195), (204, 205, 201, 200), (205, 206, 202, 201), (206, 207, 203, 202), (207, 204, 200, 203), (287, 289, 285), (212, 213, 209, 208), (213, 214, 210, 209), (214, 215, 211, 210), (215, 212, 208, 211), (301, 302, 297), (109, 108, 270), (231, 228, 224, 227), (230, 231, 227, 226), (229, 230, 226, 225), (228, 229, 225, 224), (182, 181, 279), (223, 220, 216, 219), (222, 223, 219, 218), (221, 222, 218, 217), (220, 221, 217, 216), (236, 237, 233, 232), (237, 238, 234, 233), (238, 239, 235, 234), (239, 236, 232, 235), (298, 299, 297), (244, 245, 241, 240), (245, 246, 242, 241), (246, 247, 243, 242), (247, 244, 240, 243), (252, 253, 249, 248), (253, 254, 250, 249), (254, 255, 251, 250), (255, 252, 248, 251), (173, 172, 278), (260, 261, 257, 256), (261, 262, 258, 257), (262, 263, 259, 258), (263, 260, 256, 259), (246, 245, 296), (158, 157, 276), (68, 71, 265), (78, 77, 266), (85, 84, 267), (92, 95, 268), (102, 101, 269), (149, 148, 275), (111, 110, 270), (118, 117, 271), (132, 135, 273), (142, 141, 274), (175, 174, 278), (180, 183, 279), (286, 287, 285), (196, 199, 281), (206, 205, 282), (213, 212, 283), (222, 221, 284), (237, 236, 292), (287, 286, 291, 293), (244, 247, 296), (255, 254, 300), (260, 263, 304), (302, 298, 297), (261, 260, 304), (191, 190, 280), (116, 119, 271), (197, 196, 281), (127, 126, 272), (215, 214, 283), (133, 132, 273), (220, 223, 284), (69, 68, 265), (151, 150, 275), (231, 230, 288), (156, 159, 276), (87, 86, 267), (239, 238, 292), (93, 92, 268), (166, 165, 277), (254, 253, 300), (172, 175, 278), (100, 103, 269), (263, 262, 304), (190, 189, 280), (110, 109, 270), (298, 302, 307, 303), (199, 198, 281), (126, 125, 272), (204, 207, 282), (135, 134, 273), (214, 213, 283), (71, 70, 265), (140, 143, 274), (230, 229, 288), (150, 149, 275), (76, 79, 266), (236, 239, 292), (86, 85, 267), (164, 167, 277), (245, 244, 296), (174, 173, 278), (103, 102, 269), (252, 255, 300), (181, 180, 279), (108, 111, 270), (299, 298, 303, 305), (188, 191, 280), (117, 116, 271), (205, 204, 282), (124, 127, 272), (212, 215, 283), (141, 140, 274), (221, 220, 284), (77, 76, 266), (148, 151, 275), (228, 231, 288), (84, 87, 267), (157, 156, 276), (247, 246, 296), (95, 94, 268), (167, 166, 277), (253, 252, 300), (183, 182, 279), (101, 100, 269), (262, 261, 304), (189, 188, 280), (119, 118, 271), (301, 299, 305, 306), (198, 197, 281), (125, 124, 272), (207, 206, 282), (134, 133, 273), (223, 222, 284), (70, 69, 265), (143, 142, 274), (229, 228, 288), (159, 158, 276), (79, 78, 266), (238, 237, 292), (94, 93, 268), (165, 164, 277), (302, 301, 306, 307), (61, 60, 264), (60, 63, 264), (62, 61, 264), (63, 62, 264), (4, 5, 309, 308), (8, 6, 310, 312), (6, 7, 311, 310), (13, 4, 308, 314), (14, 8, 312, 315), (7, 10, 313, 311), (10, 13, 314, 313), (5, 14, 315, 309), (308, 309, 316, 323), (312, 310, 317, 319), (310, 311, 318, 317), (314, 308, 323, 321), (319, 322, 331, 328), (311, 313, 320, 318), (321, 320, 329, 330), (309, 315, 322, 316), (327, 324, 328, 331), (325, 326, 330, 329), (322, 315, 327, 331), (314, 321, 330, 326), (320, 313, 325, 329), (312, 319, 328, 324), (313, 314, 326, 325), (315, 312, 324, 327), (20, 21, 334, 333), (333, 334, 335, 332), (24, 22, 336, 340), (340, 336, 337, 341), (22, 23, 338, 336), (336, 338, 339, 337), (29, 20, 333, 344), (344, 333, 332, 345), (49, 24, 340, 358), (363, 361, 393, 395), (23, 26, 342, 338), (338, 342, 343, 339), (38, 29, 344, 370), (352, 354, 386, 384), (21, 30, 346, 334), (334, 346, 347, 335), (30, 44, 348, 346), (365, 363, 395, 397), (44, 45, 350, 348), (345, 371, 403, 377), (45, 46, 352, 350), (340, 341, 373, 372), (46, 47, 354, 352), (354, 356, 388, 386), (47, 48, 356, 354), (367, 365, 397, 399), (48, 49, 358, 356), (343, 342, 374, 375), (26, 43, 360, 342), (356, 358, 390, 388), (43, 42, 362, 360), (369, 367, 399, 401), (42, 41, 364, 362), (349, 347, 379, 381), (41, 40, 366, 364), (344, 345, 377, 376), (40, 39, 368, 366), (342, 360, 392, 374), (39, 38, 370, 368), (371, 369, 401, 403), (390, 372, 373, 391), (402, 376, 377, 403), (378, 380, 381, 379), (380, 382, 383, 381), (382, 384, 385, 383), (384, 386, 387, 385), (386, 388, 389, 387), (388, 390, 391, 389), (374, 392, 393, 375), (392, 394, 395, 393), (394, 396, 397, 395), (396, 398, 399, 397), (398, 400, 401, 399), (400, 402, 403, 401), (341, 359, 391, 373), (350, 352, 384, 382), (361, 343, 375, 393), (348, 350, 382, 380), (368, 370, 402, 400), (359, 357, 389, 391), (346, 348, 380, 378), (366, 368, 400, 398), (357, 355, 387, 389), (364, 366, 398, 396), (370, 344, 376, 402), (355, 353, 385, 387), (362, 364, 396, 394), (353, 351, 383, 385), (360, 362, 394, 392), (347, 346, 378, 379), (358, 340, 372, 390), (351, 349, 381, 383)])
me_cube.use_remesh_preserve_volume = False
me_cube.use_remesh_preserve_attributes = False
me_cube.use_mirror_vertex_groups = False
me_cube.update()

# ---- objects
ob_cube_001 = bpy.data.objects.new('Cube.001', me_cube_002)
ob_cube = bpy.data.objects.new('Cube', me_cube)

# ---- transforms, parenting, visibility, modifiers, constraints
ob_cube_001.location = (-2.9, 0.0, 0.0)
ob_cube_001.lineart.crease_threshold = 0.0
ob_cube.location = (2.9, 0.0, 0.0)
ob_cube.lineart.crease_threshold = 0.0

# ---- collection membership
col_collection_1.objects.link(ob_cube_001)
col_collection_1.objects.link(ob_cube)

# ---- scene / render settings (as saved in the file)
scene.frame_start = 1; scene.frame_end = 250; scene.frame_set(1)
scene.render.engine = 'BLENDER_EEVEE_NEXT'
scene.render.resolution_percentage = 50
scene.render.dither_intensity = 0.0
scene.cycles.use_denoising = False
scene.cycles.samples = 10
scene.cycles.sampling_pattern = 'TABULATED_SOBOL'
scene.cycles.light_sampling_threshold = 0.0
scene.cycles.use_adaptive_sampling = False
scene.cycles.use_light_tree = False
scene.cycles.blur_glossy = 0.0
scene.cycles.volume_bounces = 1
scene.cycles.pixel_filter_type = 'GAUSSIAN'
scene.cycles.sample_clamp_indirect = 0.0
scene.view_settings.view_transform = 'Standard'
bpy.context.view_layer.update()

# ---- added for rendering (the .blend has no active camera and no usable light): camera, sun
cam_auto = bpy.data.cameras.new('AutoCamera')
cam_auto.lens = 50.0
cam_auto.sensor_width = 36.0
cam_auto.clip_end = 1000.0
ob_auto_camera = bpy.data.objects.new('AutoCamera', cam_auto)
scene.collection.objects.link(ob_auto_camera)
ob_auto_camera.location = (5.95517, -7.1403, 6.35873)
ob_auto_camera.rotation_euler = (1.09748, -7.21219e-08, 0.694738)
scene.camera = ob_auto_camera
light_auto_sun = bpy.data.lights.new('AutoSun', 'SUN')
light_auto_sun.energy = 3.0
light_auto_sun.angle = 0.0523599
ob_auto_sun = bpy.data.objects.new('AutoSun', light_auto_sun)
scene.collection.objects.link(ob_auto_sun)
ob_auto_sun.rotation_euler = (0.872665, 0.174533, 0.523599)
bpy.context.view_layer.update()
